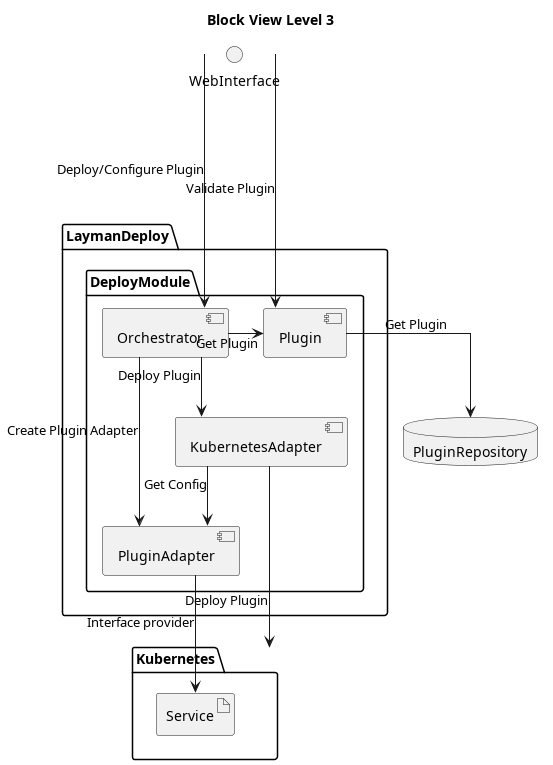

The diagram above was rendered by PlantUML. Its source (embedded in the PNG):
@startuml
skinparam linetype ortho

title Block View Level 3

package LaymanDeploy {

    package DeployModule {
        component Plugin
        component Orchestrator
        component PluginAdapter
        component KubernetesAdapter
    }
    
}

package Kubernetes {
    artifact Service
}

database PluginRepository


WebInterface --> Orchestrator: Deploy/Configure Plugin
Orchestrator -> Plugin: Get Plugin
WebInterface ----> Plugin: Validate Plugin
Plugin --> PluginRepository: Get Plugin
Orchestrator --> PluginAdapter: Create Plugin Adapter
PluginAdapter --> Service: Interface provider
Orchestrator --> KubernetesAdapter: Deploy Plugin
KubernetesAdapter --> PluginAdapter: Get Config
KubernetesAdapter ---> Kubernetes: Deploy Plugin


@enduml